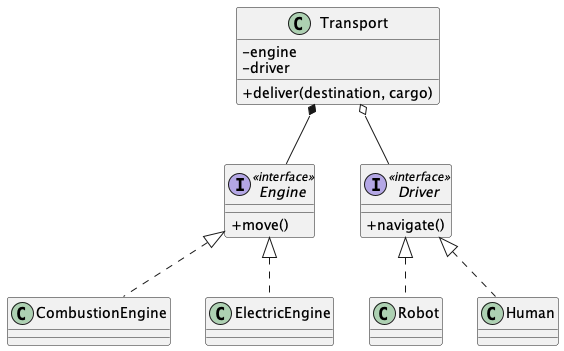

The diagram above was rendered by PlantUML. Its source (embedded in the PNG):
@startuml Composition
skinparam ClassAttributeIconSize 0

class Transport {
  - engine
  - driver
  + deliver(destination, cargo)
}

interface Engine <<interface>> {
  + move()
}

interface Driver <<interface>> {
  + navigate()
}

Transport *-- Engine
Transport o-- Driver

class CombustionEngine implements Engine
class ElectricEngine implements Engine

class Robot implements Driver
class Human implements Driver
@enduml